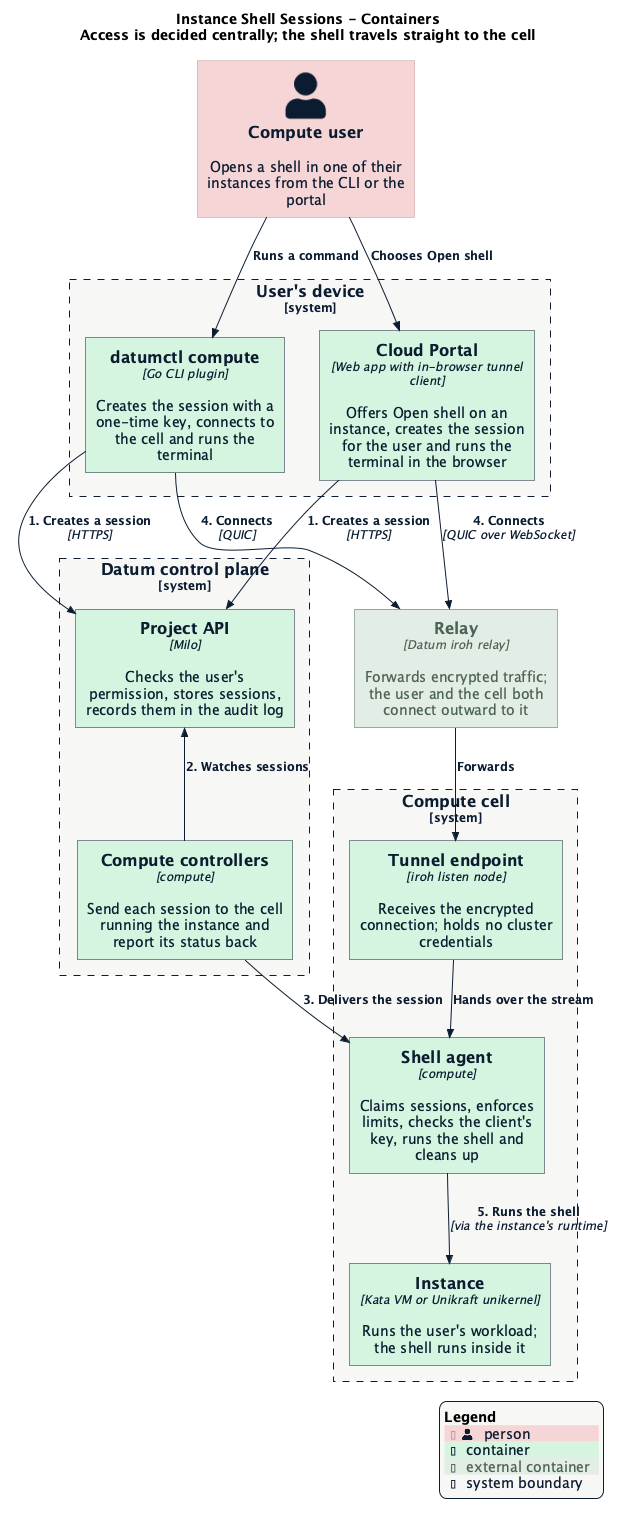

The diagram above was rendered by PlantUML. Its source (embedded in the PNG):
@startuml c4-container-diagram
!$NEW_C4_STYLE = 1
!include https://raw.githubusercontent.com/plantuml-stdlib/C4-PlantUML/master/C4_Container.puml
!include https://raw.githubusercontent.com/datum-cloud/enhancements/main/enhancements/datum-theme.puml

title Instance Shell Sessions - Containers\nAccess is decided centrally; the shell travels straight to the cell

LAYOUT_TOP_DOWN()

Person(user, "Compute user", "Opens a shell in one of their instances from the CLI or the portal")

System_Boundary(client, "User's device") {
    Container(cli, "datumctl compute", "Go CLI plugin", "Creates the session with a one-time key, connects to the cell and runs the terminal")
    Container(portal, "Cloud Portal", "Web app with in-browser tunnel client", "Offers Open shell on an instance, creates the session for the user and runs the terminal in the browser")
}

Container_Ext(relay, "Relay", "Datum iroh relay", "Forwards encrypted traffic; the user and the cell both connect outward to it")

System_Boundary(cell, "Compute cell") {
    Container(listen, "Tunnel endpoint", "iroh listen node", "Receives the encrypted connection; holds no cluster credentials")
    Container(agent, "Shell agent", "compute", "Claims sessions, enforces limits, checks the client's key, runs the shell and cleans up")
    Container(instance, "Instance", "Kata VM or Unikraft unikernel", "Runs the user's workload; the shell runs inside it")
}

System_Boundary(core, "Datum control plane") {
    Container(api, "Project API", "Milo", "Checks the user's permission, stores sessions, records them in the audit log")
    Container(fed, "Compute controllers", "compute", "Send each session to the cell running the instance and report its status back")
}

Rel(user, cli, "Runs a command")
Rel(user, portal, "Chooses Open shell")
Rel(portal, api, "1. Creates a session", "HTTPS")
Rel(portal, relay, "4. Connects", "QUIC over WebSocket")
Rel(cli, api, "1. Creates a session", "HTTPS")
Rel_Back(api, fed, "2. Watches sessions")
Rel(fed, agent, "3. Delivers the session")
Rel(cli, relay, "4. Connects", "QUIC")
Rel(relay, listen, "Forwards")
Rel(listen, agent, "Hands over the stream")
Rel(agent, instance, "5. Runs the shell", "via the instance's runtime")

SHOW_LEGEND()
@enduml